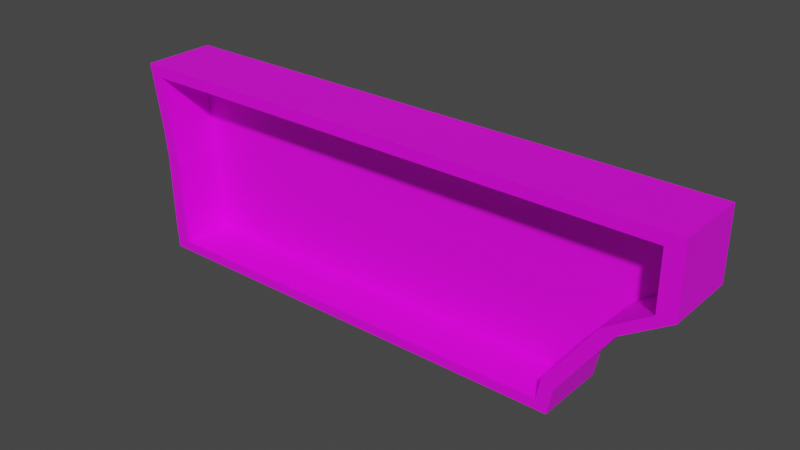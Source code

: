 # Source: ButtonGameBase.blend  (saved by Blender 3.2.14; exported with 4.5.12 LTS)
import bpy
from mathutils import Matrix  # noqa: F401  (used for matrix-valued properties, if any)

bpy.ops.wm.read_factory_settings(use_empty=True)
scene = bpy.context.scene
scene.name = 'Scene'

# ---- collections
col_collection = bpy.data.collections.new('Collection'); scene.collection.children.link(col_collection)

# ---- images (referenced by path relative to the original .blend; pixels are not part of the script)
import os
ASSET_DIR = os.environ.get("B2B_ASSET_DIR", "")  # directory of the original .blend (textures are referenced by path, not embedded)
HERE = os.path.dirname(os.path.abspath(__file__))  # packed textures are extracted next to this script under _unpacked/

def load_image(name, relpath, width, height, colorspace="sRGB"):
    """Load a texture the original file referenced (path relative to the .blend, or extracted next to this script)."""
    p = next((c for c in (os.path.join(HERE, relpath), os.path.join(ASSET_DIR, relpath)) if relpath and os.path.exists(c)), "")
    if p:
        img = bpy.data.images.load(p, check_existing=True)
        img.name = name
    else:  # same state as the original file: an image datablock whose file is absent (Cycles renders it pink)
        img = bpy.data.images.new(name, width, height)
        img.source = "FILE"
        img.filepath = "//" + (relpath or name)
    img.colorspace_settings.name = colorspace
    return img
img_hud_texture_png = load_image('HUD_Texture.png', 'HUD_Texture.png', 1024, 1024, 'sRGB')

# ---- materials (node trees are filled in below, after node groups)
mat_plastic = bpy.data.materials.new('Plastic')
mat_plastic.use_transparent_shadow = False

# ---- material node trees
mat_plastic.use_nodes = True; mat_plastic.node_tree.nodes.clear()
_N = mat_plastic.node_tree.nodes; _L = mat_plastic.node_tree.links
n0 = _N.new('ShaderNodeBsdfPrincipled'); n0.name = 'Principled BSDF'; n0.location = (10, 300)
n0.distribution = 'GGX'
n0.subsurface_method = 'RANDOM_WALK_SKIN'
n0.inputs[3].default_value = 1.45
n0.inputs[27].default_value = (0.0, 0.0, 0.0, 1.0)
n0.inputs[28].default_value = 1.0
n1 = _N.new('ShaderNodeOutputMaterial'); n1.name = 'Material Output'; n1.location = (300, 300)
n2 = _N.new('ShaderNodeTexImage'); n2.name = 'Image Texture'; n2.location = (-296, 277)
n2.image = img_hud_texture_png
_L.new(n0.outputs[0], n1.inputs[0])
_L.new(n2.outputs[0], n0.inputs[0])
n1.is_active_output = True

# ---- world
world_world = bpy.data.worlds.new('World'); scene.world = world_world
world_world.use_nodes = True; world_world.node_tree.nodes.clear()
_N = world_world.node_tree.nodes; _L = world_world.node_tree.links
n0 = _N.new('ShaderNodeOutputWorld'); n0.name = 'World Output'; n0.location = (300, 300)
n1 = _N.new('ShaderNodeBackground'); n1.name = 'Background'; n1.location = (10, 300)
n1.inputs[0].default_value = (0.05088, 0.05088, 0.05088, 1.0)
_L.new(n1.outputs[0], n0.inputs[0])
n0.is_active_output = True
world_world.color = (0.05088, 0.05088, 0.05088)
world_world.use_sun_shadow = False
world_world.sun_shadow_jitter_overblur = 0.0

# ---- meshes
me_cube_002 = bpy.data.meshes.new('Cube.002')
me_cube_002.from_pydata([(-0.8889, -0.9981, -0.6004), (-1.349, -0.9981, 0.5552), (-0.8889, -0.565, -0.6004), (-1.349, -0.565, 0.5552), (1.169, -0.9981, -0.6004), (1.25, -0.9981, 0.5552), (1.169, -0.565, -0.6004), (1.25, -0.565, 0.5552), (-1.141, -0.9981, -0.02259), (-1.141, -0.565, -0.02259), (1.184, -0.565, -0.02259), (1.184, -0.9981, -0.02259), (-1.349, -0.9981, 0.1495), (-1.349, -0.565, 0.1495), (1.198, -0.565, 0.1495), (1.198, -0.9981, 0.1495), (-0.9127, -0.565, -0.4448), (1.177, -0.565, -0.4448), (1.177, -0.9981, -0.4448), (-0.9127, -0.9981, -0.4448), (-1.271, -0.9981, 0.1527), (-1.271, -0.9981, 0.4865), (1.113, -0.9981, -0.404), (1.105, -0.9981, -0.5426), (-0.8372, -0.9981, -0.5426), (1.182, -0.9981, 0.4865), (-0.8597, -0.9981, -0.404), (-1.075, -0.9981, -0.01447), (1.133, -0.9981, 0.1251), (1.12, -0.9981, -0.02806), (-1.271, -0.6981, 0.1527), (-1.271, -0.6981, 0.4865), (1.113, -0.6981, -0.404), (1.105, -0.6981, -0.5426), (-0.8372, -0.6981, -0.5426), (1.182, -0.6981, 0.4865), (-0.8597, -0.6981, -0.404), (-1.075, -0.6981, -0.01447), (1.133, -0.6981, 0.1251), (1.12, -0.6981, -0.02806)], [], [(12, 1, 3, 13), (13, 3, 7, 14), (14, 7, 5, 15), (0, 4, 23, 24), (2, 6, 4, 0), (7, 3, 1, 5), (12, 8, 27, 20), (17, 10, 11, 18), (16, 9, 10, 17), (19, 8, 9, 16), (18, 11, 29, 22), (10, 14, 15, 11), (9, 13, 14, 10), (8, 12, 13, 9), (0, 19, 16, 2), (2, 16, 17, 6), (6, 17, 18, 4), (15, 5, 25, 28), (28, 25, 35, 38), (23, 22, 32, 33), (26, 24, 34, 36), (27, 26, 36, 37), (19, 0, 24, 26), (5, 1, 21, 25), (1, 12, 20, 21), (11, 15, 28, 29), (8, 19, 26, 27), (4, 18, 22, 23), (29, 28, 38, 39), (24, 23, 33, 34), (25, 21, 31, 35), (22, 29, 39, 32), (21, 20, 30, 31), (20, 27, 37, 30), (34, 33, 32, 39, 38, 35, 31, 30, 37, 36)])
_uv = me_cube_002.uv_layers.new(name='UVMap')
_uv.uv.foreach_set('vector', [0.1156, 0.2722, 0.1156, 0.2993, 0.1156, 0.2993, 0.1156, 0.2722, 0.1156, 0.2722, 0.1156, 0.2993, 0.3537, 0.2993, 0.3489, 0.2722, 0.3489, 0.2722, 0.3537, 0.2993, 0.3537, 0.2993, 0.3489, 0.2722, 0.1577, 0.2222, 0.3463, 0.2222, 0.3404, 0.226, 0.1624, 0.226, 0.1577, 0.2222, 0.3463, 0.2222, 0.3463, 0.2222, 0.1577, 0.2222, 0.3537, 0.2993, 0.1156, 0.2993, 0.1156, 0.2993, 0.3537, 0.2993, 0.1156, 0.2722, 0.1346, 0.2608, 0.1406, 0.2613, 0.1227, 0.2725, 0.3469, 0.2326, 0.3476, 0.2608, 0.3476, 0.2608, 0.3469, 0.2326, 0.1555, 0.2326, 0.1346, 0.2608, 0.3476, 0.2608, 0.3469, 0.2326, 0.1555, 0.2326, 0.1346, 0.2608, 0.1346, 0.2608, 0.1555, 0.2326, 0.3469, 0.2326, 0.3476, 0.2608, 0.3417, 0.2604, 0.3411, 0.2353, 0.3476, 0.2608, 0.3489, 0.2722, 0.3489, 0.2722, 0.3476, 0.2608, 0.1346, 0.2608, 0.1156, 0.2722, 0.3489, 0.2722, 0.3476, 0.2608, 0.1346, 0.2608, 0.1156, 0.2722, 0.1156, 0.2722, 0.1346, 0.2608, 0.1577, 0.2222, 0.1555, 0.2326, 0.1555, 0.2326, 0.1577, 0.2222, 0.1577, 0.2222, 0.1555, 0.2326, 0.3469, 0.2326, 0.3463, 0.2222, 0.3463, 0.2222, 0.3469, 0.2326, 0.3469, 0.2326, 0.3463, 0.2222, 0.3489, 0.2722, 0.3537, 0.2993, 0.3475, 0.2947, 0.3429, 0.2706, 0.3429, 0.2706, 0.3475, 0.2947, 0.3475, 0.2947, 0.3429, 0.2706, 0.3404, 0.226, 0.3411, 0.2353, 0.3411, 0.2353, 0.3404, 0.226, 0.1604, 0.2353, 0.1624, 0.226, 0.1624, 0.226, 0.1604, 0.2353, 0.1406, 0.2613, 0.1604, 0.2353, 0.1604, 0.2353, 0.1406, 0.2613, 0.1555, 0.2326, 0.1577, 0.2222, 0.1624, 0.226, 0.1604, 0.2353, 0.3537, 0.2993, 0.1156, 0.2993, 0.1227, 0.2947, 0.3475, 0.2947, 0.1156, 0.2993, 0.1156, 0.2722, 0.1227, 0.2725, 0.1227, 0.2947, 0.3476, 0.2608, 0.3489, 0.2722, 0.3429, 0.2706, 0.3417, 0.2604, 0.1346, 0.2608, 0.1555, 0.2326, 0.1604, 0.2353, 0.1406, 0.2613, 0.3463, 0.2222, 0.3469, 0.2326, 0.3411, 0.2353, 0.3404, 0.226, 0.3417, 0.2604, 0.3429, 0.2706, 0.3429, 0.2706, 0.3417, 0.2604, 0.1624, 0.226, 0.3404, 0.226, 0.3404, 0.226, 0.1624, 0.226, 0.3475, 0.2947, 0.1227, 0.2947, 0.1227, 0.2947, 0.3475, 0.2947, 0.3411, 0.2353, 0.3417, 0.2604, 0.3417, 0.2604, 0.3411, 0.2353, 0.1227, 0.2947, 0.1227, 0.2725, 0.1227, 0.2725, 0.1227, 0.2947, 0.1227, 0.2725, 0.1406, 0.2613, 0.1406, 0.2613, 0.1227, 0.2725, 0.1624, 0.226, 0.3404, 0.226, 0.3411, 0.2353, 0.3417, 0.2604, 0.3429, 0.2706, 0.3475, 0.2947, 0.1227, 0.2947, 0.1227, 0.2725, 0.1406, 0.2613, 0.1604, 0.2353])
me_cube_002.materials.append(mat_plastic)
me_cube_002.update()

# ---- objects
ob_buttongame = bpy.data.objects.new('ButtonGame', me_cube_002)

# ---- transforms, parenting, visibility, modifiers, constraints
ob_buttongame.location = (-0.0001564, 0.0, -0.04679)
ob_buttongame.scale = (-1.3, 1.0, 1.0)

# ---- collection membership
col_collection.objects.link(ob_buttongame)

# ---- scene / render settings (as saved in the file)
scene.frame_start = 1; scene.frame_end = 250; scene.frame_set(0)
scene.render.engine = 'BLENDER_EEVEE_NEXT'
scene.cycles.sampling_pattern = 'TABULATED_SOBOL'
scene.cycles.use_light_tree = False
scene.view_settings.view_transform = 'Filmic'
bpy.context.view_layer.update()

# ---- added for rendering (the .blend has no active camera and no usable light): camera, sun
cam_auto = bpy.data.cameras.new('AutoCamera')
cam_auto.lens = 50.0
cam_auto.sensor_width = 36.0
cam_auto.clip_end = 1000.0
ob_auto_camera = bpy.data.objects.new('AutoCamera', cam_auto)
scene.collection.objects.link(ob_auto_camera)
ob_auto_camera.location = (3.39177, -4.77509, 2.59298)
ob_auto_camera.rotation_euler = (1.09748, -7.21219e-08, 0.694738)
scene.camera = ob_auto_camera
light_auto_sun = bpy.data.lights.new('AutoSun', 'SUN')
light_auto_sun.energy = 3.0
light_auto_sun.angle = 0.0523599
ob_auto_sun = bpy.data.objects.new('AutoSun', light_auto_sun)
scene.collection.objects.link(ob_auto_sun)
ob_auto_sun.rotation_euler = (0.872665, 0.174533, 0.523599)
bpy.context.view_layer.update()
